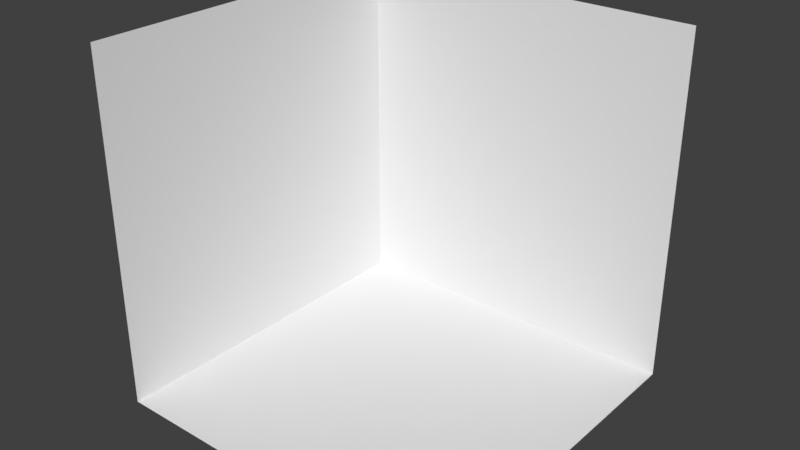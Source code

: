 # Source: Background.blend  (saved by Blender 2.79.0; exported with 4.5.12 LTS)
import bpy
from mathutils import Matrix  # noqa: F401  (used for matrix-valued properties, if any)

bpy.ops.wm.read_factory_settings(use_empty=True)
scene = bpy.context.scene
scene.name = 'Scene'

# ---- collections
col_collection_1 = bpy.data.collections.new('Collection 1'); scene.collection.children.link(col_collection_1)

# ---- world
world_world = bpy.data.worlds.new('World'); scene.world = world_world
world_world.color = (0.05088, 0.05088, 0.05088)
world_world.use_sun_shadow = False
world_world.sun_shadow_jitter_overblur = 0.0
world_world.cycles.sampling_method = 'MANUAL'

# ---- meshes
me_plane = bpy.data.meshes.new('Plane')
me_plane.from_pydata([(-1.0, -1.0, 0.0), (1.0, -1.0, 0.0), (-1.0, 1.0, 0.0), (1.0, 1.0, 0.0), (-1.0, -1.0, 2.0), (-1.0, 1.0, 2.0), (1.0, 1.0, 2.0)], [], [(0, 1, 3, 2), (2, 3, 6, 5), (0, 2, 5, 4)])
_uv = me_plane.uv_layers.new(name='UVMap')
_uv.uv.foreach_set('vector', [-4.499, -4.499, 5.499, -4.499, 5.499, 5.499, -4.499, 5.499, -4.499, -4.499, 5.499, -4.499, 5.499, 5.499, -4.499, 5.499, -4.499, -4.499, 5.499, -4.499, 5.499, 5.499, -4.499, 5.499])
me_plane.use_remesh_preserve_volume = False
me_plane.use_remesh_preserve_attributes = False
me_plane.use_mirror_vertex_groups = False
me_plane.update()

# ---- objects
ob_plane = bpy.data.objects.new('Plane', me_plane)

# ---- transforms, parenting, visibility, modifiers, constraints
ob_plane.location = (0.0, 0.0, 0.0)
ob_plane.scale = (5.0, 5.0, 5.0)
ob_plane.lineart.crease_threshold = 0.0

# ---- collection membership
col_collection_1.objects.link(ob_plane)

# ---- scene / render settings (as saved in the file)
scene.frame_start = 1; scene.frame_end = 250; scene.frame_set(1)
scene.render.engine = 'BLENDER_EEVEE_NEXT'
scene.render.resolution_percentage = 50
scene.render.dither_intensity = 0.0
scene.cycles.use_denoising = False
scene.cycles.samples = 128
scene.cycles.sampling_pattern = 'TABULATED_SOBOL'
scene.cycles.use_adaptive_sampling = False
scene.cycles.use_light_tree = False
scene.cycles.blur_glossy = 0.0
scene.cycles.sample_clamp_indirect = 0.0
scene.view_settings.view_transform = 'Standard'
bpy.context.view_layer.update()

# ---- added for rendering (the .blend has no active camera and no usable light): camera, sun
cam_auto = bpy.data.cameras.new('AutoCamera')
cam_auto.lens = 50.0
cam_auto.sensor_width = 36.0
cam_auto.clip_end = 1000.0
ob_auto_camera = bpy.data.objects.new('AutoCamera', cam_auto)
scene.collection.objects.link(ob_auto_camera)
ob_auto_camera.location = (16.0254, -19.2304, 17.8203)
ob_auto_camera.rotation_euler = (1.09748, -7.21219e-08, 0.694738)
scene.camera = ob_auto_camera
light_auto_sun = bpy.data.lights.new('AutoSun', 'SUN')
light_auto_sun.energy = 3.0
light_auto_sun.angle = 0.0523599
ob_auto_sun = bpy.data.objects.new('AutoSun', light_auto_sun)
scene.collection.objects.link(ob_auto_sun)
ob_auto_sun.rotation_euler = (0.872665, 0.174533, 0.523599)
bpy.context.view_layer.update()
